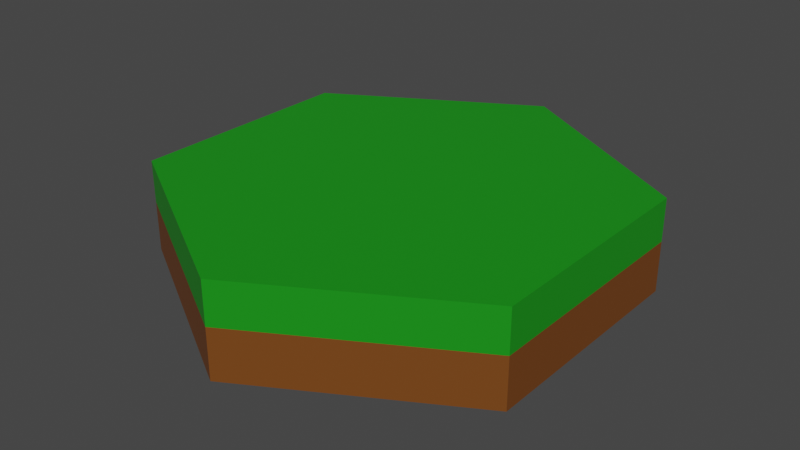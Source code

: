 # Source: Grid.blend  (saved by Blender 3.5.10; exported with 4.5.12 LTS)
import bpy
from mathutils import Matrix  # noqa: F401  (used for matrix-valued properties, if any)

bpy.ops.wm.read_factory_settings(use_empty=True)
scene = bpy.context.scene
scene.name = 'Scene'

# ---- collections
col_collection = bpy.data.collections.new('Collection'); scene.collection.children.link(col_collection)

# ---- materials (node trees are filled in below, after node groups)
mat_material_001 = bpy.data.materials.new('Material.001')
mat_material_001.use_transparent_shadow = False
mat_material_002 = bpy.data.materials.new('Material.002')
mat_material_002.use_transparent_shadow = False

# ---- material node trees
mat_material_001.use_nodes = True; mat_material_001.node_tree.nodes.clear()
_N = mat_material_001.node_tree.nodes; _L = mat_material_001.node_tree.links
n0 = _N.new('ShaderNodeBsdfPrincipled'); n0.name = 'Principled BSDF'; n0.location = (10, 300)
n0.distribution = 'GGX'
n0.subsurface_method = 'RANDOM_WALK_SKIN'
n0.inputs[0].default_value = (0.1788, 0.05544, 0.007512, 1.0)
n0.inputs[3].default_value = 1.45
n0.inputs[27].default_value = (0.0, 0.0, 0.0, 1.0)
n0.inputs[28].default_value = 1.0
n1 = _N.new('ShaderNodeOutputMaterial'); n1.name = 'Material Output'; n1.location = (300, 300)
_L.new(n0.outputs[0], n1.inputs[0])
n1.is_active_output = True
mat_material_002.use_nodes = True; mat_material_002.node_tree.nodes.clear()
_N = mat_material_002.node_tree.nodes; _L = mat_material_002.node_tree.links
n0 = _N.new('ShaderNodeBsdfPrincipled'); n0.name = 'Principled BSDF'; n0.location = (10, 300)
n0.distribution = 'GGX'
n0.subsurface_method = 'RANDOM_WALK_SKIN'
n0.inputs[0].default_value = (0.00786, 0.2812, 0.007442, 1.0)
n0.inputs[3].default_value = 1.45
n0.inputs[27].default_value = (0.0, 0.0, 0.0, 1.0)
n0.inputs[28].default_value = 1.0
n1 = _N.new('ShaderNodeOutputMaterial'); n1.name = 'Material Output'; n1.location = (300, 300)
_L.new(n0.outputs[0], n1.inputs[0])
n1.is_active_output = True

# ---- world
world_world = bpy.data.worlds.new('World'); scene.world = world_world
world_world.use_nodes = True; world_world.node_tree.nodes.clear()
_N = world_world.node_tree.nodes; _L = world_world.node_tree.links
n0 = _N.new('ShaderNodeOutputWorld'); n0.name = 'World Output'; n0.location = (300, 300)
n1 = _N.new('ShaderNodeBackground'); n1.name = 'Background'; n1.location = (10, 300)
n1.inputs[0].default_value = (0.05088, 0.05088, 0.05088, 1.0)
_L.new(n1.outputs[0], n0.inputs[0])
n0.is_active_output = True
world_world.color = (0.05088, 0.05088, 0.05088)
world_world.use_sun_shadow = False
world_world.sun_shadow_jitter_overblur = 0.0

# ---- meshes
me_cylinder = bpy.data.meshes.new('Cylinder')
me_cylinder.from_pydata([(0.0, 1.0, 1.0), (0.866, 0.5, 1.0), (0.866, -0.5, 1.0), (0.0, -1.0, 1.0), (-0.866, -0.5, 1.0), (-0.866, 0.5, 1.0), (0.0, 1.0, 0.4062), (0.866, 0.5, 0.4062), (0.866, -0.5, 0.4062), (0.0, -1.0, 0.4062), (-0.866, -0.5, 0.4062), (-0.866, 0.5, 0.4062), (0.866, 0.5, -0.2969), (0.866, -0.5, -0.2969), (0.0, -1.0, -0.2969), (-0.866, -0.5, -0.2969), (-0.866, 0.5, -0.2969), (0.0, 1.0, -0.2969)], [], [(6, 0, 1, 7), (7, 1, 2, 8), (8, 2, 3, 9), (9, 3, 4, 10), (1, 0, 5, 4, 3, 2), (10, 4, 5, 11), (11, 5, 0, 6), (16, 11, 6, 17), (15, 10, 11, 16), (14, 9, 10, 15), (13, 8, 9, 14), (12, 7, 8, 13), (17, 6, 7, 12), (17, 12, 13, 14, 15, 16)])
me_cylinder.polygons.foreach_set('material_index', [1, 1, 1, 1, 1, 1, 1, 0, 0, 0, 0, 0, 0, 0])
_uv = me_cylinder.uv_layers.new(name='UVMap')
_uv.uv.foreach_set('vector', [1.0, 0.8516, 1.0, 1.0, 0.8333, 1.0, 0.8333, 0.8516, 0.8333, 0.8516, 0.8333, 1.0, 0.6667, 1.0, 0.6667, 0.8516, 0.6667, 0.8516, 0.6667, 1.0, 0.5, 1.0, 0.5, 0.8516, 0.5, 0.8516, 0.5, 1.0, 0.3333, 1.0, 0.3333, 0.8516, 0.4578, 0.37, 0.25, 0.49, 0.04215, 0.37, 0.04215, 0.13, 0.25, 0.01, 0.4578, 0.13, 0.3333, 0.8516, 0.3333, 1.0, 0.1667, 1.0, 0.1667, 0.8516, 0.1667, 0.8516, 0.1667, 1.0, -8.941e-08, 1.0, -8.941e-08, 0.8516, 0.1667, 0.6758, 0.1667, 0.8516, -8.941e-08, 0.8516, -8.941e-08, 0.6758, 0.3333, 0.6758, 0.3333, 0.8516, 0.1667, 0.8516, 0.1667, 0.6758, 0.5, 0.6758, 0.5, 0.8516, 0.3333, 0.8516, 0.3333, 0.6758, 0.6667, 0.6758, 0.6667, 0.8516, 0.5, 0.8516, 0.5, 0.6758, 0.8333, 0.6758, 0.8333, 0.8516, 0.6667, 0.8516, 0.6667, 0.6758, 1.0, 0.6758, 1.0, 0.8516, 0.8333, 0.8516, 0.8333, 0.6758, -8.941e-08, 0.6758, 0.8333, 0.6758, 0.6667, 0.6758, 0.5, 0.6758, 0.3333, 0.6758, 0.1667, 0.6758])
me_cylinder.materials.append(mat_material_001)
me_cylinder.materials.append(mat_material_002)
me_cylinder.update()

# ---- objects
ob_cylinder = bpy.data.objects.new('Cylinder', me_cylinder)

# ---- transforms, parenting, visibility, modifiers, constraints
ob_cylinder.location = (0.0, 0.0, 0.547)
ob_cylinder.scale = (1.0, 1.0, 0.3069)

# ---- collection membership
col_collection.objects.link(ob_cylinder)

# ---- scene / render settings (as saved in the file)
scene.frame_start = 1; scene.frame_end = 250; scene.frame_set(1)
scene.render.engine = 'BLENDER_EEVEE_NEXT'
scene.cycles.sampling_pattern = 'TABULATED_SOBOL'
scene.view_settings.view_transform = 'Filmic'
bpy.context.view_layer.update()

# ---- added for rendering (the .blend has no active camera and no usable light): camera, sun
cam_auto = bpy.data.cameras.new('AutoCamera')
cam_auto.lens = 50.0
cam_auto.sensor_width = 36.0
cam_auto.clip_end = 1000.0
ob_auto_camera = bpy.data.objects.new('AutoCamera', cam_auto)
scene.collection.objects.link(ob_auto_camera)
ob_auto_camera.location = (2.47546, -2.97055, 2.63525)
ob_auto_camera.rotation_euler = (1.09748, -7.21219e-08, 0.694738)
scene.camera = ob_auto_camera
light_auto_sun = bpy.data.lights.new('AutoSun', 'SUN')
light_auto_sun.energy = 3.0
light_auto_sun.angle = 0.0523599
ob_auto_sun = bpy.data.objects.new('AutoSun', light_auto_sun)
scene.collection.objects.link(ob_auto_sun)
ob_auto_sun.rotation_euler = (0.872665, 0.174533, 0.523599)
bpy.context.view_layer.update()
